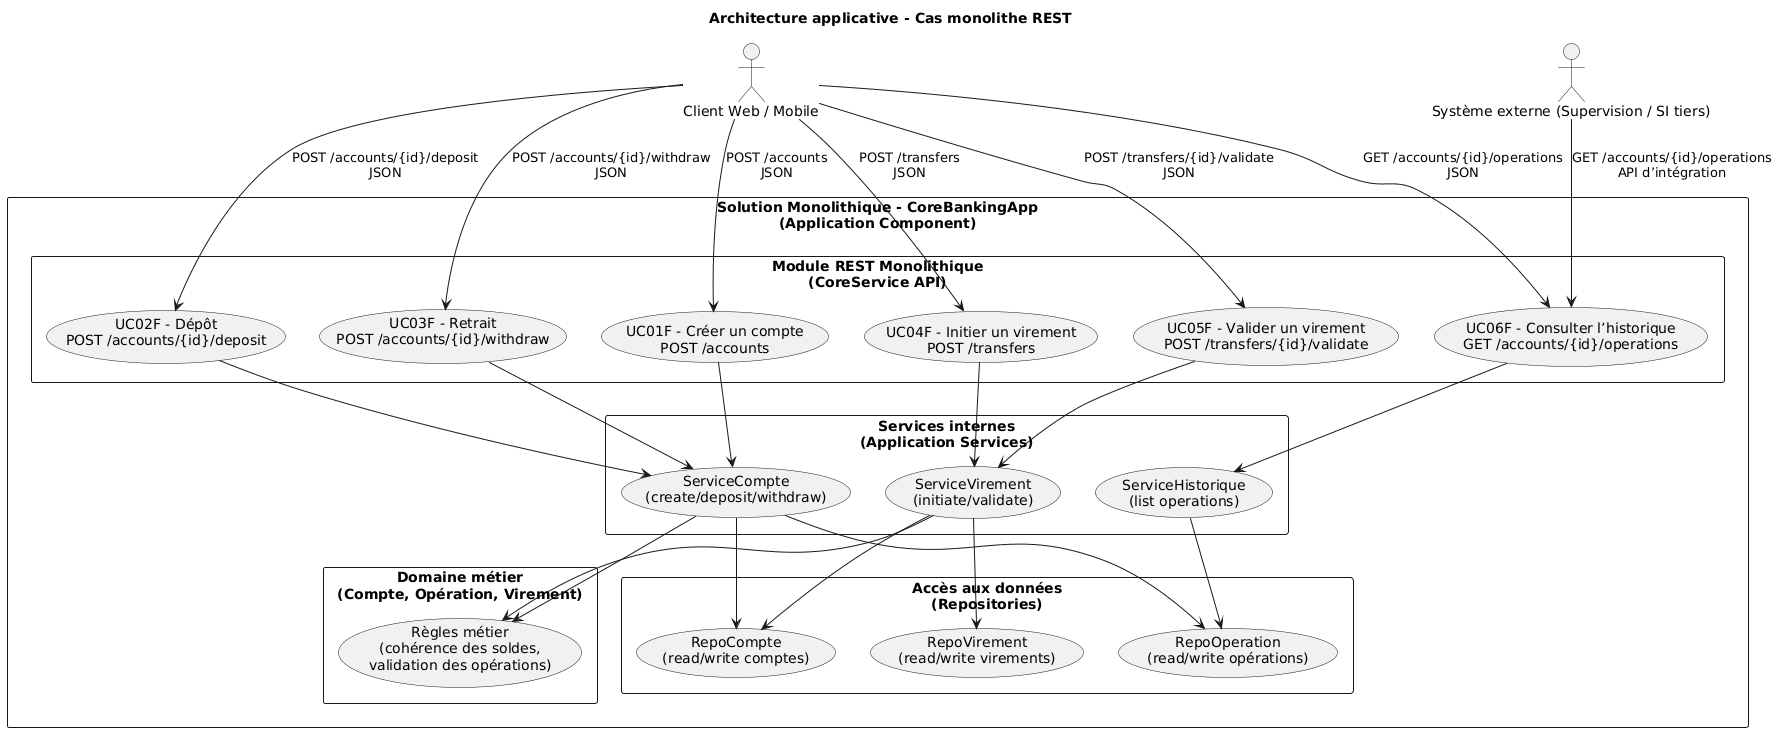

The diagram above was rendered by PlantUML. Its source (embedded in the PNG):
@startuml
title Architecture applicative - Cas monolithe REST

actor "Client Web / Mobile" as Client
actor "Système externe (Supervision / SI tiers)" as External

rectangle "Solution Monolithique - CoreBankingApp\n(Application Component)" as Core {

  rectangle "Module REST Monolithique\n(CoreService API)" as Api {
    usecase "UC01F - Créer un compte\nPOST /accounts" as UC01
    usecase "UC02F - Dépôt\nPOST /accounts/{id}/deposit" as UC02
    usecase "UC03F - Retrait\nPOST /accounts/{id}/withdraw" as UC03
    usecase "UC04F - Initier un virement\nPOST /transfers" as UC04
    usecase "UC05F - Valider un virement\nPOST /transfers/{id}/validate" as UC05
    usecase "UC06F - Consulter l’historique\nGET /accounts/{id}/operations" as UC06
  }

  rectangle "Domaine métier\n(Compte, Opération, Virement)" as Domain {
    usecase "Règles métier\n(cohérence des soldes,\nvalidation des opérations)" as Rules
  }

  rectangle "Services internes\n(Application Services)" as AppServices {
    usecase "ServiceCompte\n(create/deposit/withdraw)" as SAccount
    usecase "ServiceVirement\n(initiate/validate)" as STransfer
    usecase "ServiceHistorique\n(list operations)" as SHistory
  }

  rectangle "Accès aux données\n(Repositories)" as Infra {
    usecase "RepoCompte\n(read/write comptes)" as RAccount
    usecase "RepoOperation\n(read/write opérations)" as ROperation
    usecase "RepoVirement\n(read/write virements)" as RTransfer
  }
}

' --- Flux externes REST ---
Client --> UC01 : POST /accounts\nJSON
Client --> UC02 : POST /accounts/{id}/deposit\nJSON
Client --> UC03 : POST /accounts/{id}/withdraw\nJSON
Client --> UC04 : POST /transfers\nJSON
Client --> UC05 : POST /transfers/{id}/validate\nJSON
Client --> UC06 : GET /accounts/{id}/operations\nJSON

External --> UC06 : GET /accounts/{id}/operations\nAPI d’intégration

' --- Orchestration interne (monolithe) ---
UC01 --> SAccount
UC02 --> SAccount
UC03 --> SAccount
UC04 --> STransfer
UC05 --> STransfer
UC06 --> SHistory

SAccount --> Rules
STransfer --> Rules
SAccount --> RAccount
SAccount --> ROperation
STransfer --> RAccount
STransfer --> RTransfer
SHistory --> ROperation
@enduml